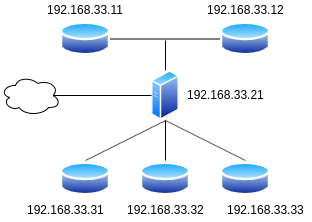

The diagram above was exported from draw.io. Its source (the exported page's mxGraphModel, read from the mxfile embedded in the PNG):
<mxGraphModel dx="589" dy="322" grid="1" gridSize="10" guides="1" tooltips="1" connect="1" arrows="1" fold="1" page="1" pageScale="1" pageWidth="850" pageHeight="1100" math="0" shadow="0">
  <root>
    <mxCell id="0" />
    <mxCell id="1" parent="0" />
    <mxCell id="2" style="edgeStyle=none;rounded=0;orthogonalLoop=1;jettySize=auto;html=1;exitX=0.5;exitY=0;exitDx=0;exitDy=0;endArrow=none;endFill=0;" edge="1" source="3" parent="1">
      <mxGeometry relative="1" as="geometry">
        <mxPoint x="425" y="160" as="targetPoint" />
      </mxGeometry>
    </mxCell>
    <mxCell id="3" value="" style="aspect=fixed;perimeter=ellipsePerimeter;html=1;align=center;shadow=0;dashed=0;spacingTop=3;image;image=img/lib/active_directory/generic_server.svg;" vertex="1" parent="1">
      <mxGeometry x="411" y="190" width="28.000000000000004" height="50" as="geometry" />
    </mxCell>
    <mxCell id="4" style="rounded=0;orthogonalLoop=1;jettySize=auto;html=1;exitX=1;exitY=0.5;exitDx=0;exitDy=0;entryX=0;entryY=0.5;entryDx=0;entryDy=0;endArrow=none;endFill=0;" edge="1" source="5" target="6" parent="1">
      <mxGeometry relative="1" as="geometry" />
    </mxCell>
    <mxCell id="5" value="" style="aspect=fixed;perimeter=ellipsePerimeter;html=1;align=center;shadow=0;dashed=0;spacingTop=3;image;image=img/lib/active_directory/database.svg;" vertex="1" parent="1">
      <mxGeometry x="320" y="140" width="50" height="37" as="geometry" />
    </mxCell>
    <mxCell id="6" value="" style="aspect=fixed;perimeter=ellipsePerimeter;html=1;align=center;shadow=0;dashed=0;spacingTop=3;image;image=img/lib/active_directory/database.svg;" vertex="1" parent="1">
      <mxGeometry x="480" y="140" width="50" height="37" as="geometry" />
    </mxCell>
    <mxCell id="7" style="edgeStyle=none;rounded=0;orthogonalLoop=1;jettySize=auto;html=1;exitX=0.5;exitY=0;exitDx=0;exitDy=0;entryX=0.5;entryY=1;entryDx=0;entryDy=0;endArrow=none;endFill=0;" edge="1" source="8" target="3" parent="1">
      <mxGeometry relative="1" as="geometry" />
    </mxCell>
    <mxCell id="8" value="" style="aspect=fixed;perimeter=ellipsePerimeter;html=1;align=center;shadow=0;dashed=0;spacingTop=3;image;image=img/lib/active_directory/database.svg;" vertex="1" parent="1">
      <mxGeometry x="320" y="280" width="50" height="37" as="geometry" />
    </mxCell>
    <mxCell id="9" style="edgeStyle=none;rounded=0;orthogonalLoop=1;jettySize=auto;html=1;exitX=0.5;exitY=0;exitDx=0;exitDy=0;entryX=0.5;entryY=1;entryDx=0;entryDy=0;endArrow=none;endFill=0;" edge="1" source="10" target="3" parent="1">
      <mxGeometry relative="1" as="geometry" />
    </mxCell>
    <mxCell id="10" value="" style="aspect=fixed;perimeter=ellipsePerimeter;html=1;align=center;shadow=0;dashed=0;spacingTop=3;image;image=img/lib/active_directory/database.svg;" vertex="1" parent="1">
      <mxGeometry x="400" y="280" width="50" height="37" as="geometry" />
    </mxCell>
    <mxCell id="11" style="edgeStyle=none;rounded=0;orthogonalLoop=1;jettySize=auto;html=1;exitX=0.5;exitY=0;exitDx=0;exitDy=0;entryX=0.5;entryY=1;entryDx=0;entryDy=0;endArrow=none;endFill=0;" edge="1" source="12" target="3" parent="1">
      <mxGeometry relative="1" as="geometry" />
    </mxCell>
    <mxCell id="12" value="" style="aspect=fixed;perimeter=ellipsePerimeter;html=1;align=center;shadow=0;dashed=0;spacingTop=3;image;image=img/lib/active_directory/database.svg;" vertex="1" parent="1">
      <mxGeometry x="480" y="280" width="50" height="37" as="geometry" />
    </mxCell>
    <mxCell id="13" style="edgeStyle=none;rounded=0;orthogonalLoop=1;jettySize=auto;html=1;exitX=0.875;exitY=0.5;exitDx=0;exitDy=0;exitPerimeter=0;entryX=0;entryY=0.5;entryDx=0;entryDy=0;endArrow=none;endFill=0;" edge="1" source="14" target="3" parent="1">
      <mxGeometry relative="1" as="geometry" />
    </mxCell>
    <mxCell id="14" value="" style="ellipse;shape=cloud;whiteSpace=wrap;html=1;" vertex="1" parent="1">
      <mxGeometry x="260" y="195" width="60" height="40" as="geometry" />
    </mxCell>
    <mxCell id="15" value="192.168.33.11" style="text;html=1;resizable=0;points=[];autosize=1;align=center;verticalAlign=top;spacingTop=-4;" vertex="1" parent="1">
      <mxGeometry x="300" y="120" width="90" height="20" as="geometry" />
    </mxCell>
    <mxCell id="16" value="192.168.33.12" style="text;html=1;resizable=0;points=[];autosize=1;align=center;verticalAlign=top;spacingTop=-4;" vertex="1" parent="1">
      <mxGeometry x="460" y="120" width="90" height="20" as="geometry" />
    </mxCell>
    <mxCell id="17" value="192.168.33.21" style="text;html=1;resizable=0;points=[];autosize=1;align=center;verticalAlign=top;spacingTop=-4;" vertex="1" parent="1">
      <mxGeometry x="440" y="205" width="90" height="20" as="geometry" />
    </mxCell>
    <mxCell id="18" value="192.168.33.31" style="text;html=1;resizable=0;points=[];autosize=1;align=center;verticalAlign=top;spacingTop=-4;" vertex="1" parent="1">
      <mxGeometry x="280" y="320" width="90" height="20" as="geometry" />
    </mxCell>
    <mxCell id="19" value="192.168.33.32" style="text;html=1;resizable=0;points=[];autosize=1;align=center;verticalAlign=top;spacingTop=-4;" vertex="1" parent="1">
      <mxGeometry x="380" y="320" width="90" height="20" as="geometry" />
    </mxCell>
    <mxCell id="20" value="192.168.33.33" style="text;html=1;resizable=0;points=[];autosize=1;align=center;verticalAlign=top;spacingTop=-4;" vertex="1" parent="1">
      <mxGeometry x="480" y="320" width="90" height="20" as="geometry" />
    </mxCell>
  </root>
</mxGraphModel>